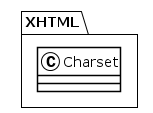

The diagram above was rendered by PlantUML. Its source (embedded in the PNG):
@startuml
!theme plain
package XHTML {
class Charset {
}
}
@enduml